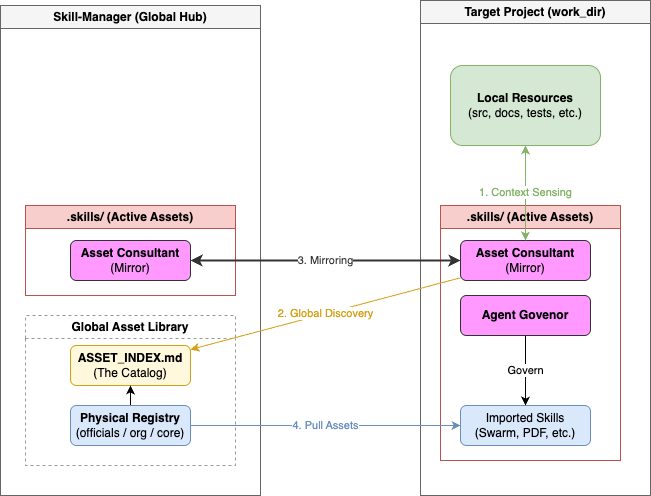

The diagram above was exported from draw.io. Its source (the exported page's mxGraphModel, read from the mxfile embedded in the PNG):
<mxGraphModel dx="1302" dy="851" grid="1" gridSize="10" guides="1" tooltips="1" connect="1" arrows="1" fold="1" page="1" pageScale="1" pageWidth="850" pageHeight="1100" math="0" shadow="0">
  <root>
    <mxCell id="0" />
    <mxCell id="1" parent="0" />
    <mxCell id="2" value="Skill-Manager (Global Hub)" style="swimlane;whiteSpace=wrap;html=1;startSize=23;fillColor=#f5f5f5;strokeColor=#666666;" parent="1" vertex="1">
      <mxGeometry x="120" y="90" width="260" height="490" as="geometry" />
    </mxCell>
    <mxCell id="3" value=".skills/ (Active Assets)" style="swimlane;whiteSpace=wrap;html=1;startSize=23;fillColor=#f8cecc;strokeColor=#b85450;" parent="2" vertex="1">
      <mxGeometry x="25" y="200" width="210" height="90" as="geometry" />
    </mxCell>
    <mxCell id="4" value="&lt;b&gt;Asset Consultant&lt;/b&gt;&lt;br/&gt;(Mirror)" style="rounded=1;whiteSpace=wrap;html=1;fillColor=#f9f;strokeColor=#333;stroke-width:2;" parent="3" vertex="1">
      <mxGeometry x="45" y="35" width="120" height="40" as="geometry" />
    </mxCell>
    <mxCell id="5" value="Global Asset Library" style="swimlane;whiteSpace=wrap;html=1;startSize=23;dashed=1;fillColor=none;strokeColor=#999999;" parent="2" vertex="1">
      <mxGeometry x="25" y="310" width="210" height="150" as="geometry" />
    </mxCell>
    <mxCell id="6" value="&lt;b&gt;ASSET_INDEX.md&lt;/b&gt;&lt;br/&gt;(The Catalog)" style="rounded=1;whiteSpace=wrap;html=1;fillColor=#fff8dc;strokeColor=#d4a017;" parent="5" vertex="1">
      <mxGeometry x="45" y="30" width="120" height="40" as="geometry" />
    </mxCell>
    <mxCell id="7" value="" style="edgeStyle=none;html=1;" parent="5" source="8" target="6" edge="1">
      <mxGeometry relative="1" as="geometry" />
    </mxCell>
    <mxCell id="8" value="&lt;b&gt;Physical Registry&lt;/b&gt;&lt;br/&gt;(officials / org / core)" style="rounded=1;whiteSpace=wrap;html=1;fillColor=#dae8fc;strokeColor=#6c8ebf;" parent="5" vertex="1">
      <mxGeometry x="45" y="90" width="120" height="40" as="geometry" />
    </mxCell>
    <mxCell id="9" value="Target Project (work_dir)" style="swimlane;whiteSpace=wrap;html=1;startSize=23;fillColor=#f5f5f5;strokeColor=#666666;" parent="1" vertex="1">
      <mxGeometry x="540" y="85" width="230" height="495" as="geometry" />
    </mxCell>
    <mxCell id="10" value="&lt;b&gt;Local Resources&lt;/b&gt;&lt;br/&gt;(src, docs, tests, etc.)" style="rounded=1;whiteSpace=wrap;html=1;fillColor=#d5e8d4;strokeColor=#82b366;" parent="9" vertex="1">
      <mxGeometry x="30" y="65" width="150" height="80" as="geometry" />
    </mxCell>
    <mxCell id="11" value=".skills/ (Active Assets)" style="swimlane;whiteSpace=wrap;html=1;startSize=23;fillColor=#f8cecc;strokeColor=#b85450;" parent="9" vertex="1">
      <mxGeometry x="20" y="205" width="180" height="255" as="geometry" />
    </mxCell>
    <mxCell id="12" value="&lt;b&gt;Asset Consultant&lt;/b&gt;&lt;br/&gt;(Mirror)" style="rounded=1;whiteSpace=wrap;html=1;fillColor=#f9f;strokeColor=#333;stroke-width:2;" parent="11" vertex="1">
      <mxGeometry x="20" y="35" width="130" height="40" as="geometry" />
    </mxCell>
    <mxCell id="13" value="Imported Skills&lt;br/&gt;(Swarm, PDF, etc.)" style="rounded=1;whiteSpace=wrap;html=1;fillColor=#dae8fc;strokeColor=#6c8ebf;" parent="11" vertex="1">
      <mxGeometry x="20" y="200" width="130" height="40" as="geometry" />
    </mxCell>
    <mxCell id="19" value="Govern" style="edgeStyle=none;html=1;entryX=0.5;entryY=0;entryDx=0;entryDy=0;" edge="1" parent="11" source="18" target="13">
      <mxGeometry relative="1" as="geometry" />
    </mxCell>
    <mxCell id="18" value="&lt;b&gt;Agent Govenor&lt;/b&gt;" style="rounded=1;whiteSpace=wrap;html=1;fillColor=#f9f;strokeColor=#333;stroke-width:2;" vertex="1" parent="11">
      <mxGeometry x="20" y="90" width="130" height="40" as="geometry" />
    </mxCell>
    <mxCell id="14" value="3. Mirroring" style="endArrow=classic;startArrow=classic;html=1;strokeWidth=2;strokeColor=#333333;fontColor=#333333;" parent="1" source="4" target="12" edge="1">
      <mxGeometry width="50" height="50" relative="1" as="geometry" />
    </mxCell>
    <mxCell id="15" value="2. Global Discovery" style="endArrow=classic;html=1;strokeColor=#d4a017;fontColor=#d4a017;curved=1;" parent="1" source="12" target="6" edge="1">
      <mxGeometry width="50" height="50" relative="1" as="geometry" />
    </mxCell>
    <mxCell id="16" value="1. Context Sensing" style="endArrow=classic;startArrow=classic;html=1;strokeColor=#82b366;fontColor=#82b366;" parent="1" source="12" target="10" edge="1">
      <mxGeometry width="50" height="50" relative="1" as="geometry" />
    </mxCell>
    <mxCell id="17" value="4. Pull Assets" style="endArrow=classic;html=1;strokeColor=#6c8ebf;fontColor=#6c8ebf;" parent="1" source="8" target="13" edge="1">
      <mxGeometry width="50" height="50" relative="1" as="geometry" />
    </mxCell>
  </root>
</mxGraphModel>